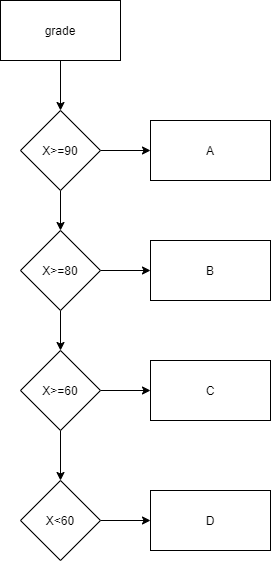

The diagram above was exported from draw.io. Its source (the exported page's mxGraphModel, read from the mxfile embedded in the PNG):
<mxGraphModel dx="537" dy="657" grid="1" gridSize="10" guides="1" tooltips="1" connect="1" arrows="1" fold="1" page="1" pageScale="1" pageWidth="827" pageHeight="1169" math="0" shadow="0">
  <root>
    <mxCell id="0" />
    <mxCell id="1" parent="0" />
    <mxCell id="pSDTd18Gyk19nbH54EJX-4" value="" style="edgeStyle=orthogonalEdgeStyle;rounded=0;orthogonalLoop=1;jettySize=auto;html=1;" edge="1" parent="1" source="pSDTd18Gyk19nbH54EJX-1" target="pSDTd18Gyk19nbH54EJX-3">
      <mxGeometry relative="1" as="geometry" />
    </mxCell>
    <mxCell id="pSDTd18Gyk19nbH54EJX-1" value="grade" style="rounded=0;whiteSpace=wrap;html=1;" vertex="1" parent="1">
      <mxGeometry x="70" y="70" width="120" height="60" as="geometry" />
    </mxCell>
    <mxCell id="pSDTd18Gyk19nbH54EJX-6" value="" style="edgeStyle=orthogonalEdgeStyle;rounded=0;orthogonalLoop=1;jettySize=auto;html=1;" edge="1" parent="1" source="pSDTd18Gyk19nbH54EJX-3" target="pSDTd18Gyk19nbH54EJX-5">
      <mxGeometry relative="1" as="geometry" />
    </mxCell>
    <mxCell id="pSDTd18Gyk19nbH54EJX-8" value="" style="edgeStyle=orthogonalEdgeStyle;rounded=0;orthogonalLoop=1;jettySize=auto;html=1;" edge="1" parent="1" source="pSDTd18Gyk19nbH54EJX-3" target="pSDTd18Gyk19nbH54EJX-7">
      <mxGeometry relative="1" as="geometry" />
    </mxCell>
    <mxCell id="pSDTd18Gyk19nbH54EJX-3" value="X&amp;gt;=90" style="rhombus;whiteSpace=wrap;html=1;rounded=0;" vertex="1" parent="1">
      <mxGeometry x="90" y="180" width="80" height="80" as="geometry" />
    </mxCell>
    <mxCell id="pSDTd18Gyk19nbH54EJX-5" value="A" style="whiteSpace=wrap;html=1;rounded=0;" vertex="1" parent="1">
      <mxGeometry x="220" y="190" width="120" height="60" as="geometry" />
    </mxCell>
    <mxCell id="pSDTd18Gyk19nbH54EJX-10" value="" style="edgeStyle=orthogonalEdgeStyle;rounded=0;orthogonalLoop=1;jettySize=auto;html=1;fontFamily=Helvetica;fontSize=12;fontColor=default;" edge="1" parent="1" source="pSDTd18Gyk19nbH54EJX-7" target="pSDTd18Gyk19nbH54EJX-9">
      <mxGeometry relative="1" as="geometry" />
    </mxCell>
    <mxCell id="pSDTd18Gyk19nbH54EJX-12" value="" style="edgeStyle=orthogonalEdgeStyle;rounded=0;orthogonalLoop=1;jettySize=auto;html=1;fontFamily=Helvetica;fontSize=12;fontColor=default;" edge="1" parent="1" source="pSDTd18Gyk19nbH54EJX-7" target="pSDTd18Gyk19nbH54EJX-11">
      <mxGeometry relative="1" as="geometry" />
    </mxCell>
    <mxCell id="pSDTd18Gyk19nbH54EJX-7" value="X&amp;gt;=80" style="rhombus;whiteSpace=wrap;html=1;rounded=0;" vertex="1" parent="1">
      <mxGeometry x="90" y="300" width="80" height="80" as="geometry" />
    </mxCell>
    <mxCell id="pSDTd18Gyk19nbH54EJX-9" value="B" style="whiteSpace=wrap;html=1;rounded=0;" vertex="1" parent="1">
      <mxGeometry x="220" y="310" width="120" height="60" as="geometry" />
    </mxCell>
    <mxCell id="pSDTd18Gyk19nbH54EJX-15" value="" style="edgeStyle=orthogonalEdgeStyle;rounded=0;orthogonalLoop=1;jettySize=auto;html=1;fontFamily=Helvetica;fontSize=12;fontColor=default;" edge="1" parent="1" source="pSDTd18Gyk19nbH54EJX-11" target="pSDTd18Gyk19nbH54EJX-14">
      <mxGeometry relative="1" as="geometry" />
    </mxCell>
    <mxCell id="pSDTd18Gyk19nbH54EJX-17" value="" style="edgeStyle=orthogonalEdgeStyle;rounded=0;orthogonalLoop=1;jettySize=auto;html=1;fontFamily=Helvetica;fontSize=12;fontColor=default;" edge="1" parent="1" source="pSDTd18Gyk19nbH54EJX-11" target="pSDTd18Gyk19nbH54EJX-16">
      <mxGeometry relative="1" as="geometry" />
    </mxCell>
    <mxCell id="pSDTd18Gyk19nbH54EJX-11" value="X&amp;gt;=60" style="rhombus;whiteSpace=wrap;html=1;rounded=0;" vertex="1" parent="1">
      <mxGeometry x="90" y="420" width="80" height="80" as="geometry" />
    </mxCell>
    <mxCell id="pSDTd18Gyk19nbH54EJX-14" value="C" style="whiteSpace=wrap;html=1;rounded=0;" vertex="1" parent="1">
      <mxGeometry x="220" y="430" width="120" height="60" as="geometry" />
    </mxCell>
    <mxCell id="pSDTd18Gyk19nbH54EJX-20" value="" style="edgeStyle=orthogonalEdgeStyle;rounded=0;orthogonalLoop=1;jettySize=auto;html=1;fontFamily=Helvetica;fontSize=12;fontColor=default;" edge="1" parent="1" source="pSDTd18Gyk19nbH54EJX-16" target="pSDTd18Gyk19nbH54EJX-19">
      <mxGeometry relative="1" as="geometry" />
    </mxCell>
    <mxCell id="pSDTd18Gyk19nbH54EJX-16" value="X&amp;lt;60" style="rhombus;whiteSpace=wrap;html=1;rounded=0;" vertex="1" parent="1">
      <mxGeometry x="90" y="550" width="80" height="80" as="geometry" />
    </mxCell>
    <mxCell id="pSDTd18Gyk19nbH54EJX-19" value="D" style="whiteSpace=wrap;html=1;rounded=0;" vertex="1" parent="1">
      <mxGeometry x="220" y="560" width="120" height="60" as="geometry" />
    </mxCell>
  </root>
</mxGraphModel>